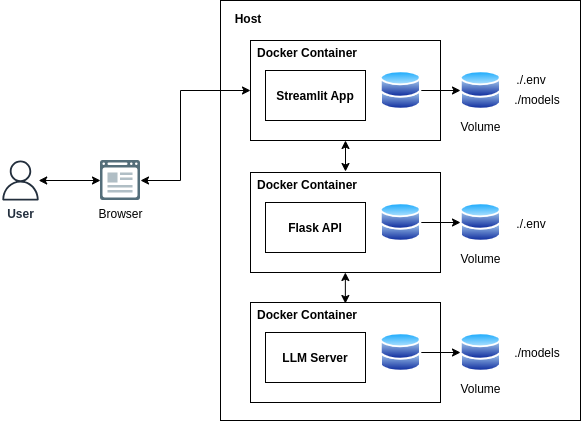

The diagram above was exported from draw.io. Its source (the exported page's mxGraphModel, read from the mxfile embedded in the PNG):
<mxGraphModel dx="1240" dy="882" grid="1" gridSize="10" guides="1" tooltips="1" connect="1" arrows="1" fold="1" page="1" pageScale="1" pageWidth="850" pageHeight="1100" math="0" shadow="0">
  <root>
    <mxCell id="0" />
    <mxCell id="1" parent="0" />
    <mxCell id="cWdZkMlHYQZwJ95VMKe5-1" value="" style="rounded=0;whiteSpace=wrap;html=1;" vertex="1" parent="1">
      <mxGeometry x="310" y="80" width="360" height="420" as="geometry" />
    </mxCell>
    <mxCell id="kn_QkdWZqOX4RwK9Oled-2" value="Browser" style="shape=image;html=1;verticalAlign=top;verticalLabelPosition=bottom;labelBackgroundColor=#ffffff;imageAspect=0;aspect=fixed;image=https://cdn2.iconfinder.com/data/icons/bitsies/128/Application-128.png" vertex="1" parent="1">
      <mxGeometry x="190" y="240" width="40" height="40" as="geometry" />
    </mxCell>
    <mxCell id="zcr5rFPg5768zJ4eC_Qt-1" value="&lt;b&gt;User&lt;/b&gt;" style="sketch=0;outlineConnect=0;fontColor=#232F3E;gradientColor=none;fillColor=#232F3D;strokeColor=none;dashed=0;verticalLabelPosition=bottom;verticalAlign=top;align=center;html=1;fontSize=12;fontStyle=0;aspect=fixed;pointerEvents=1;shape=mxgraph.aws4.user;" vertex="1" parent="1">
      <mxGeometry x="90" y="240" width="40" height="40" as="geometry" />
    </mxCell>
    <mxCell id="zcr5rFPg5768zJ4eC_Qt-2" value="" style="endArrow=classic;startArrow=classic;html=1;rounded=0;entryX=0;entryY=0.5;entryDx=0;entryDy=0;" edge="1" parent="1" source="zcr5rFPg5768zJ4eC_Qt-1" target="kn_QkdWZqOX4RwK9Oled-2">
      <mxGeometry width="50" height="50" relative="1" as="geometry">
        <mxPoint x="210" y="340" as="sourcePoint" />
        <mxPoint x="260" y="290" as="targetPoint" />
      </mxGeometry>
    </mxCell>
    <mxCell id="zcr5rFPg5768zJ4eC_Qt-3" value="" style="rounded=0;whiteSpace=wrap;html=1;" vertex="1" parent="1">
      <mxGeometry x="340" y="120" width="190" height="100" as="geometry" />
    </mxCell>
    <mxCell id="w_YaSeyFYr96x4uMQ4EM-1" value="&lt;b&gt;Docker Container&lt;/b&gt;" style="text;html=1;strokeColor=none;fillColor=none;align=center;verticalAlign=middle;whiteSpace=wrap;rounded=0;" vertex="1" parent="1">
      <mxGeometry x="332" y="118" width="130" height="30" as="geometry" />
    </mxCell>
    <mxCell id="w_YaSeyFYr96x4uMQ4EM-4" value="" style="group" vertex="1" connectable="0" parent="1">
      <mxGeometry x="340" y="150" width="130" height="50" as="geometry" />
    </mxCell>
    <mxCell id="w_YaSeyFYr96x4uMQ4EM-2" value="" style="rounded=0;whiteSpace=wrap;html=1;" vertex="1" parent="w_YaSeyFYr96x4uMQ4EM-4">
      <mxGeometry x="15" width="100" height="50" as="geometry" />
    </mxCell>
    <mxCell id="w_YaSeyFYr96x4uMQ4EM-3" value="&lt;b&gt;Streamlit App&lt;/b&gt;" style="text;html=1;strokeColor=none;fillColor=none;align=center;verticalAlign=middle;whiteSpace=wrap;rounded=0;" vertex="1" parent="w_YaSeyFYr96x4uMQ4EM-4">
      <mxGeometry y="11" width="130" height="30" as="geometry" />
    </mxCell>
    <mxCell id="cWdZkMlHYQZwJ95VMKe5-2" value="&lt;b&gt;Host&lt;/b&gt;" style="text;html=1;strokeColor=none;fillColor=none;align=center;verticalAlign=middle;whiteSpace=wrap;rounded=0;" vertex="1" parent="1">
      <mxGeometry x="273" y="84" width="130" height="30" as="geometry" />
    </mxCell>
    <mxCell id="cWdZkMlHYQZwJ95VMKe5-3" value="" style="endArrow=classic;startArrow=classic;html=1;rounded=0;entryX=0;entryY=0.5;entryDx=0;entryDy=0;exitX=1;exitY=0.5;exitDx=0;exitDy=0;" edge="1" parent="1" source="kn_QkdWZqOX4RwK9Oled-2" target="zcr5rFPg5768zJ4eC_Qt-3">
      <mxGeometry width="50" height="50" relative="1" as="geometry">
        <mxPoint x="210" y="260" as="sourcePoint" />
        <mxPoint x="410" y="410" as="targetPoint" />
        <Array as="points">
          <mxPoint x="270" y="260" />
          <mxPoint x="270" y="170" />
        </Array>
      </mxGeometry>
    </mxCell>
    <mxCell id="cWdZkMlHYQZwJ95VMKe5-8" value="Volume" style="image;aspect=fixed;perimeter=ellipsePerimeter;html=1;align=center;shadow=0;dashed=0;spacingTop=3;image=img/lib/active_directory/databases.svg;" vertex="1" parent="1">
      <mxGeometry x="550" y="150" width="40.82" height="40" as="geometry" />
    </mxCell>
    <mxCell id="cWdZkMlHYQZwJ95VMKe5-9" value="" style="endArrow=classic;html=1;rounded=0;entryX=0;entryY=0.5;entryDx=0;entryDy=0;exitX=1;exitY=0.5;exitDx=0;exitDy=0;" edge="1" parent="1" source="cWdZkMlHYQZwJ95VMKe5-10" target="cWdZkMlHYQZwJ95VMKe5-8">
      <mxGeometry width="50" height="50" relative="1" as="geometry">
        <mxPoint x="520" y="170" as="sourcePoint" />
        <mxPoint x="770" y="270" as="targetPoint" />
      </mxGeometry>
    </mxCell>
    <mxCell id="cWdZkMlHYQZwJ95VMKe5-10" value="" style="image;aspect=fixed;perimeter=ellipsePerimeter;html=1;align=center;shadow=0;dashed=0;spacingTop=3;image=img/lib/active_directory/databases.svg;" vertex="1" parent="1">
      <mxGeometry x="470" y="150" width="40.82" height="40" as="geometry" />
    </mxCell>
    <mxCell id="cWdZkMlHYQZwJ95VMKe5-11" value="./.env" style="text;html=1;strokeColor=none;fillColor=none;align=center;verticalAlign=middle;whiteSpace=wrap;rounded=0;" vertex="1" parent="1">
      <mxGeometry x="590.82" y="145" width="60" height="30" as="geometry" />
    </mxCell>
    <mxCell id="cWdZkMlHYQZwJ95VMKe5-12" value="./models" style="text;html=1;strokeColor=none;fillColor=none;align=center;verticalAlign=middle;whiteSpace=wrap;rounded=0;" vertex="1" parent="1">
      <mxGeometry x="596.82" y="165" width="60" height="30" as="geometry" />
    </mxCell>
    <mxCell id="cWdZkMlHYQZwJ95VMKe5-24" value="" style="rounded=0;whiteSpace=wrap;html=1;" vertex="1" parent="1">
      <mxGeometry x="340" y="252" width="190" height="100" as="geometry" />
    </mxCell>
    <mxCell id="cWdZkMlHYQZwJ95VMKe5-25" value="&lt;b&gt;Docker Container&lt;/b&gt;" style="text;html=1;strokeColor=none;fillColor=none;align=center;verticalAlign=middle;whiteSpace=wrap;rounded=0;" vertex="1" parent="1">
      <mxGeometry x="332" y="250" width="130" height="30" as="geometry" />
    </mxCell>
    <mxCell id="cWdZkMlHYQZwJ95VMKe5-26" value="" style="group" vertex="1" connectable="0" parent="1">
      <mxGeometry x="340" y="282" width="130" height="50" as="geometry" />
    </mxCell>
    <mxCell id="cWdZkMlHYQZwJ95VMKe5-27" value="" style="rounded=0;whiteSpace=wrap;html=1;" vertex="1" parent="cWdZkMlHYQZwJ95VMKe5-26">
      <mxGeometry x="15" width="100" height="50" as="geometry" />
    </mxCell>
    <mxCell id="cWdZkMlHYQZwJ95VMKe5-28" value="&lt;b&gt;Flask API&lt;/b&gt;" style="text;html=1;strokeColor=none;fillColor=none;align=center;verticalAlign=middle;whiteSpace=wrap;rounded=0;" vertex="1" parent="cWdZkMlHYQZwJ95VMKe5-26">
      <mxGeometry y="11" width="130" height="30" as="geometry" />
    </mxCell>
    <mxCell id="cWdZkMlHYQZwJ95VMKe5-29" value="Volume" style="image;aspect=fixed;perimeter=ellipsePerimeter;html=1;align=center;shadow=0;dashed=0;spacingTop=3;image=img/lib/active_directory/databases.svg;" vertex="1" parent="1">
      <mxGeometry x="550" y="282" width="40.82" height="40" as="geometry" />
    </mxCell>
    <mxCell id="cWdZkMlHYQZwJ95VMKe5-30" value="" style="endArrow=classic;html=1;rounded=0;entryX=0;entryY=0.5;entryDx=0;entryDy=0;exitX=1;exitY=0.5;exitDx=0;exitDy=0;" edge="1" parent="1" source="cWdZkMlHYQZwJ95VMKe5-31" target="cWdZkMlHYQZwJ95VMKe5-29">
      <mxGeometry width="50" height="50" relative="1" as="geometry">
        <mxPoint x="520" y="302" as="sourcePoint" />
        <mxPoint x="770" y="402" as="targetPoint" />
      </mxGeometry>
    </mxCell>
    <mxCell id="cWdZkMlHYQZwJ95VMKe5-31" value="" style="image;aspect=fixed;perimeter=ellipsePerimeter;html=1;align=center;shadow=0;dashed=0;spacingTop=3;image=img/lib/active_directory/databases.svg;" vertex="1" parent="1">
      <mxGeometry x="470" y="282" width="40.82" height="40" as="geometry" />
    </mxCell>
    <mxCell id="cWdZkMlHYQZwJ95VMKe5-32" value="./.env" style="text;html=1;strokeColor=none;fillColor=none;align=center;verticalAlign=middle;whiteSpace=wrap;rounded=0;" vertex="1" parent="1">
      <mxGeometry x="590.82" y="289" width="60" height="30" as="geometry" />
    </mxCell>
    <mxCell id="cWdZkMlHYQZwJ95VMKe5-34" value="" style="rounded=0;whiteSpace=wrap;html=1;" vertex="1" parent="1">
      <mxGeometry x="340" y="382" width="190" height="100" as="geometry" />
    </mxCell>
    <mxCell id="cWdZkMlHYQZwJ95VMKe5-35" value="&lt;b&gt;Docker Container&lt;/b&gt;" style="text;html=1;strokeColor=none;fillColor=none;align=center;verticalAlign=middle;whiteSpace=wrap;rounded=0;" vertex="1" parent="1">
      <mxGeometry x="332" y="380" width="130" height="30" as="geometry" />
    </mxCell>
    <mxCell id="cWdZkMlHYQZwJ95VMKe5-36" value="" style="group" vertex="1" connectable="0" parent="1">
      <mxGeometry x="340" y="412" width="130" height="50" as="geometry" />
    </mxCell>
    <mxCell id="cWdZkMlHYQZwJ95VMKe5-37" value="" style="rounded=0;whiteSpace=wrap;html=1;" vertex="1" parent="cWdZkMlHYQZwJ95VMKe5-36">
      <mxGeometry x="15" width="100" height="50" as="geometry" />
    </mxCell>
    <mxCell id="cWdZkMlHYQZwJ95VMKe5-38" value="&lt;b&gt;LLM Server&lt;/b&gt;" style="text;html=1;strokeColor=none;fillColor=none;align=center;verticalAlign=middle;whiteSpace=wrap;rounded=0;" vertex="1" parent="cWdZkMlHYQZwJ95VMKe5-36">
      <mxGeometry y="11" width="130" height="30" as="geometry" />
    </mxCell>
    <mxCell id="cWdZkMlHYQZwJ95VMKe5-39" value="Volume" style="image;aspect=fixed;perimeter=ellipsePerimeter;html=1;align=center;shadow=0;dashed=0;spacingTop=3;image=img/lib/active_directory/databases.svg;" vertex="1" parent="1">
      <mxGeometry x="550" y="412" width="40.82" height="40" as="geometry" />
    </mxCell>
    <mxCell id="cWdZkMlHYQZwJ95VMKe5-40" value="" style="endArrow=classic;html=1;rounded=0;entryX=0;entryY=0.5;entryDx=0;entryDy=0;exitX=1;exitY=0.5;exitDx=0;exitDy=0;" edge="1" parent="1" source="cWdZkMlHYQZwJ95VMKe5-41" target="cWdZkMlHYQZwJ95VMKe5-39">
      <mxGeometry width="50" height="50" relative="1" as="geometry">
        <mxPoint x="520" y="432" as="sourcePoint" />
        <mxPoint x="770" y="532" as="targetPoint" />
      </mxGeometry>
    </mxCell>
    <mxCell id="cWdZkMlHYQZwJ95VMKe5-41" value="" style="image;aspect=fixed;perimeter=ellipsePerimeter;html=1;align=center;shadow=0;dashed=0;spacingTop=3;image=img/lib/active_directory/databases.svg;" vertex="1" parent="1">
      <mxGeometry x="470" y="412" width="40.82" height="40" as="geometry" />
    </mxCell>
    <mxCell id="cWdZkMlHYQZwJ95VMKe5-43" value="./models" style="text;html=1;strokeColor=none;fillColor=none;align=center;verticalAlign=middle;whiteSpace=wrap;rounded=0;" vertex="1" parent="1">
      <mxGeometry x="596.82" y="418" width="60" height="30" as="geometry" />
    </mxCell>
    <mxCell id="cWdZkMlHYQZwJ95VMKe5-44" value="" style="endArrow=classic;startArrow=classic;html=1;rounded=0;entryX=0.5;entryY=1;entryDx=0;entryDy=0;" edge="1" parent="1" target="zcr5rFPg5768zJ4eC_Qt-3">
      <mxGeometry width="50" height="50" relative="1" as="geometry">
        <mxPoint x="435" y="251" as="sourcePoint" />
        <mxPoint x="435.0000000000001" y="221" as="targetPoint" />
      </mxGeometry>
    </mxCell>
    <mxCell id="cWdZkMlHYQZwJ95VMKe5-47" value="" style="endArrow=classic;startArrow=classic;html=1;rounded=0;entryX=0.5;entryY=1;entryDx=0;entryDy=0;" edge="1" parent="1">
      <mxGeometry width="50" height="50" relative="1" as="geometry">
        <mxPoint x="434.86" y="383" as="sourcePoint" />
        <mxPoint x="434.86" y="352" as="targetPoint" />
      </mxGeometry>
    </mxCell>
  </root>
</mxGraphModel>